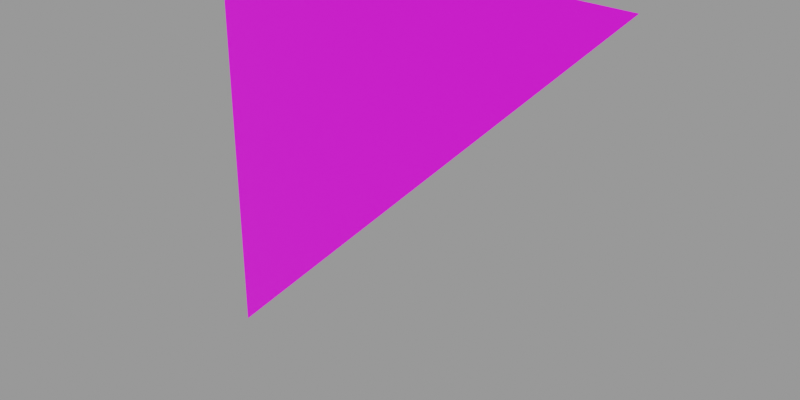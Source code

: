 # Source: tri.blend  (saved by Blender 3.4.6; exported with 4.5.12 LTS)
import bpy
from mathutils import Matrix  # noqa: F401  (used for matrix-valued properties, if any)

bpy.ops.wm.read_factory_settings(use_empty=True)
scene = bpy.context.scene
scene.name = 'Scene'

# ---- collections
col_collection = bpy.data.collections.new('Collection'); scene.collection.children.link(col_collection)

# ---- images (referenced by path relative to the original .blend; pixels are not part of the script)
import os
ASSET_DIR = os.environ.get("B2B_ASSET_DIR", "")  # directory of the original .blend (textures are referenced by path, not embedded)
HERE = os.path.dirname(os.path.abspath(__file__))  # packed textures are extracted next to this script under _unpacked/

def load_image(name, relpath, width, height, colorspace="sRGB"):
    """Load a texture the original file referenced (path relative to the .blend, or extracted next to this script)."""
    p = next((c for c in (os.path.join(HERE, relpath), os.path.join(ASSET_DIR, relpath)) if relpath and os.path.exists(c)), "")
    if p:
        img = bpy.data.images.load(p, check_existing=True)
        img.name = name
    else:  # same state as the original file: an image datablock whose file is absent (Cycles renders it pink)
        img = bpy.data.images.new(name, width, height)
        img.source = "FILE"
        img.filepath = "//" + (relpath or name)
    img.colorspace_settings.name = colorspace
    return img
img_blenderaxes_png = load_image('blenderaxes.png', 'blenderaxes.png', 1024, 1024, 'sRGB')

# ---- materials (node trees are filled in below, after node groups)
mat_material = bpy.data.materials.new('Material')
mat_material.roughness = 0.5

# ---- material node trees
mat_material.use_nodes = True; mat_material.node_tree.nodes.clear()
_N = mat_material.node_tree.nodes; _L = mat_material.node_tree.links
n0 = _N.new('ShaderNodeBsdfPrincipled'); n0.name = 'Principled BSDF'; n0.location = (7, 245)
n0.distribution = 'GGX'
n0.subsurface_method = 'RANDOM_WALK_SKIN'
n0.inputs[3].default_value = 1.45
n0.inputs[27].default_value = (0.0, 0.0, 0.0, 1.0)
n0.inputs[28].default_value = 1.0
n1 = _N.new('ShaderNodeOutputMaterial'); n1.name = 'Material Output'; n1.location = (287, 245)
n2 = _N.new('ShaderNodeTexImage'); n2.name = 'Image Texture'; n2.location = (-473, 245)
n2.image = img_blenderaxes_png
n2.interpolation = 'Closest'
_L.new(n2.outputs[0], n0.inputs[0])
_L.new(n0.outputs[0], n1.inputs[0])
n1.is_active_output = True

# ---- cameras
cam_camera = bpy.data.cameras.new('Camera')
cam_camera.lens = 17.5
cam_camera.sensor_width = 35.0

# ---- meshes
me_cube = bpy.data.meshes.new('cube')
me_cube.from_pydata([(1.0, -1.0, 0.0), (1.0, 1.0, 0.0), (-1.0, 1.0, 0.0)], [], [(2, 1, 0)])
_uv = me_cube.uv_layers.new(name='UVMap')
_uv.uv.foreach_set('vector', [0.9946, 0.6665, 0.6616, 0.6665, 0.6616, 0.3335])
me_cube.materials.append(mat_material)
me_cube.update()
me_cube.normals_split_custom_set([tuple(v) for v in zip(*[iter([0.0, 0.0, -1.0, 0.0, 0.0, -1.0, 0.0, 0.0, -1.0])] * 3)])

# ---- objects
ob_mycamera = bpy.data.objects.new('MyCamera', cam_camera)
ob_cube = bpy.data.objects.new('cube', me_cube)

# ---- transforms, parenting, visibility, modifiers, constraints
ob_mycamera.location = (0.0, -4.0, 0.0)
ob_mycamera.rotation_euler = (1.571, 0.0, 0.0)
ob_cube.location = (0.0, 0.0, 0.0)
ob_cube.rotation_euler = (1.571, -0.0, 3.142)

# ---- collection membership
col_collection.objects.link(ob_mycamera)
col_collection.objects.link(ob_cube)

# ---- scene / render settings (as saved in the file)
scene.frame_start = 1; scene.frame_end = 250; scene.frame_set(1)
scene.render.engine = 'BLENDER_WORKBENCH'
scene.render.resolution_x = 320
scene.render.resolution_y = 160
scene.cycles.sampling_pattern = 'TABULATED_SOBOL'
scene.cycles.use_light_tree = False
scene.view_settings.view_transform = 'Filmic'
bpy.context.view_layer.update()

# ---- added for rendering (the .blend has no active camera and no usable light): camera, sun + grey world if the file has none
cam_auto = bpy.data.cameras.new('AutoCamera')
cam_auto.lens = 50.0
cam_auto.sensor_width = 36.0
cam_auto.clip_end = 1000.0
ob_auto_camera = bpy.data.objects.new('AutoCamera', cam_auto)
scene.collection.objects.link(ob_auto_camera)
ob_auto_camera.location = (2.61693, -3.14032, 2.09354)
ob_auto_camera.rotation_euler = (1.09748, -7.21219e-08, 0.694738)
scene.camera = ob_auto_camera
light_auto_sun = bpy.data.lights.new('AutoSun', 'SUN')
light_auto_sun.energy = 3.0
light_auto_sun.angle = 0.0523599
ob_auto_sun = bpy.data.objects.new('AutoSun', light_auto_sun)
scene.collection.objects.link(ob_auto_sun)
ob_auto_sun.rotation_euler = (0.872665, 0.174533, 0.523599)
if scene.world is None:
    world_auto = bpy.data.worlds.new('AutoWorld')
    world_auto.color = (0.3, 0.3, 0.3)
    scene.world = world_auto
bpy.context.view_layer.update()
